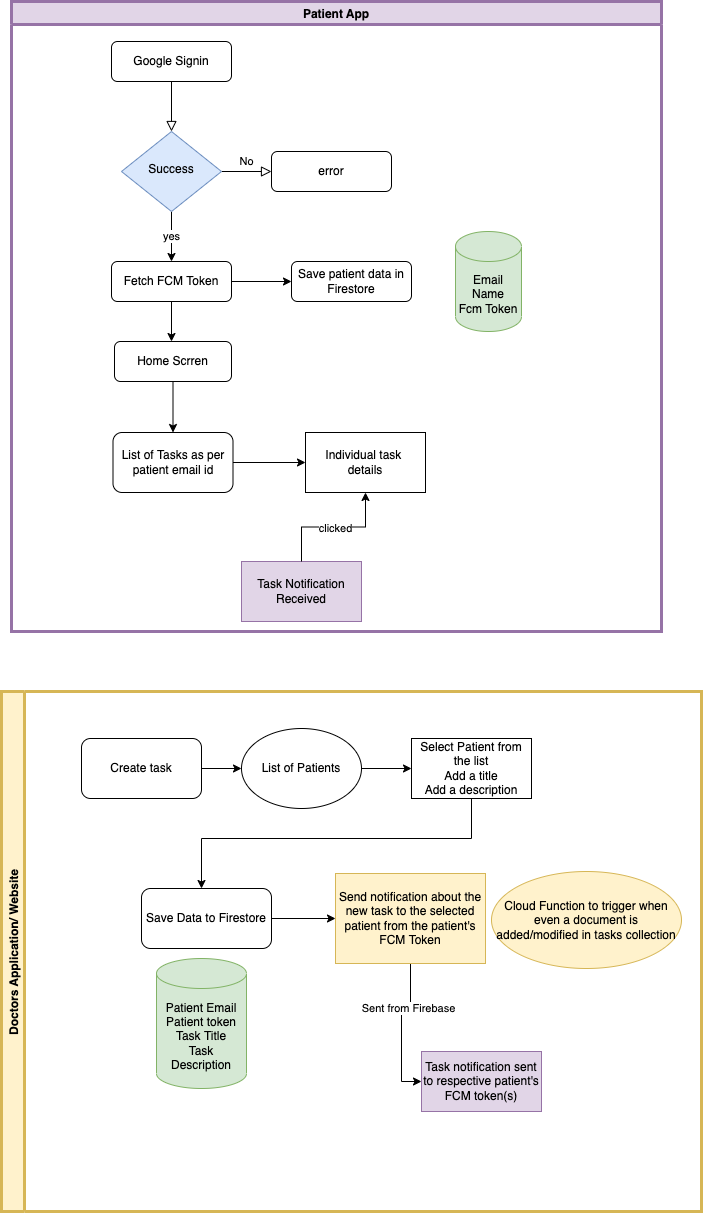

The diagram above was exported from draw.io. Its source (the exported page's mxGraphModel, read from the mxfile embedded in the PNG):
<mxGraphModel dx="2168" dy="2098" grid="1" gridSize="10" guides="1" tooltips="1" connect="1" arrows="1" fold="1" page="1" pageScale="1" pageWidth="827" pageHeight="1169" math="0" shadow="0">
  <root>
    <mxCell id="WIyWlLk6GJQsqaUBKTNV-0" />
    <mxCell id="WIyWlLk6GJQsqaUBKTNV-1" parent="WIyWlLk6GJQsqaUBKTNV-0" />
    <mxCell id="WIyWlLk6GJQsqaUBKTNV-2" value="" style="rounded=0;html=1;jettySize=auto;orthogonalLoop=1;fontSize=11;endArrow=block;endFill=0;endSize=8;strokeWidth=1;shadow=0;labelBackgroundColor=none;edgeStyle=orthogonalEdgeStyle;" parent="WIyWlLk6GJQsqaUBKTNV-1" source="WIyWlLk6GJQsqaUBKTNV-3" target="WIyWlLk6GJQsqaUBKTNV-6" edge="1">
      <mxGeometry relative="1" as="geometry" />
    </mxCell>
    <mxCell id="WIyWlLk6GJQsqaUBKTNV-3" value="Google Signin" style="rounded=1;whiteSpace=wrap;html=1;fontSize=12;glass=0;strokeWidth=1;shadow=0;" parent="WIyWlLk6GJQsqaUBKTNV-1" vertex="1">
      <mxGeometry x="160" y="80" width="120" height="40" as="geometry" />
    </mxCell>
    <mxCell id="WIyWlLk6GJQsqaUBKTNV-5" value="No" style="edgeStyle=orthogonalEdgeStyle;rounded=0;html=1;jettySize=auto;orthogonalLoop=1;fontSize=11;endArrow=block;endFill=0;endSize=8;strokeWidth=1;shadow=0;labelBackgroundColor=none;" parent="WIyWlLk6GJQsqaUBKTNV-1" source="WIyWlLk6GJQsqaUBKTNV-6" target="WIyWlLk6GJQsqaUBKTNV-7" edge="1">
      <mxGeometry y="10" relative="1" as="geometry">
        <mxPoint as="offset" />
      </mxGeometry>
    </mxCell>
    <mxCell id="gnNzmwNUUxd0OKUvpG-x-0" value="yes" style="edgeStyle=orthogonalEdgeStyle;rounded=0;orthogonalLoop=1;jettySize=auto;html=1;exitX=0.5;exitY=1;exitDx=0;exitDy=0;" edge="1" parent="WIyWlLk6GJQsqaUBKTNV-1" source="WIyWlLk6GJQsqaUBKTNV-6" target="WIyWlLk6GJQsqaUBKTNV-12">
      <mxGeometry relative="1" as="geometry" />
    </mxCell>
    <mxCell id="WIyWlLk6GJQsqaUBKTNV-6" value="Success" style="rhombus;whiteSpace=wrap;html=1;shadow=0;fontFamily=Helvetica;fontSize=12;align=center;strokeWidth=1;spacing=6;spacingTop=-4;fillColor=#dae8fc;strokeColor=#6c8ebf;" parent="WIyWlLk6GJQsqaUBKTNV-1" vertex="1">
      <mxGeometry x="170" y="170" width="100" height="80" as="geometry" />
    </mxCell>
    <mxCell id="WIyWlLk6GJQsqaUBKTNV-7" value="error" style="rounded=1;whiteSpace=wrap;html=1;fontSize=12;glass=0;strokeWidth=1;shadow=0;" parent="WIyWlLk6GJQsqaUBKTNV-1" vertex="1">
      <mxGeometry x="320" y="190" width="120" height="40" as="geometry" />
    </mxCell>
    <mxCell id="WIyWlLk6GJQsqaUBKTNV-11" value="Save patient data in Firestore" style="rounded=1;whiteSpace=wrap;html=1;fontSize=12;glass=0;strokeWidth=1;shadow=0;" parent="WIyWlLk6GJQsqaUBKTNV-1" vertex="1">
      <mxGeometry x="340" y="300" width="120" height="40" as="geometry" />
    </mxCell>
    <mxCell id="gnNzmwNUUxd0OKUvpG-x-17" style="edgeStyle=orthogonalEdgeStyle;rounded=0;orthogonalLoop=1;jettySize=auto;html=1;exitX=1;exitY=0.5;exitDx=0;exitDy=0;entryX=0;entryY=0.5;entryDx=0;entryDy=0;" edge="1" parent="WIyWlLk6GJQsqaUBKTNV-1" source="WIyWlLk6GJQsqaUBKTNV-12" target="WIyWlLk6GJQsqaUBKTNV-11">
      <mxGeometry relative="1" as="geometry" />
    </mxCell>
    <mxCell id="gnNzmwNUUxd0OKUvpG-x-18" style="edgeStyle=orthogonalEdgeStyle;rounded=0;orthogonalLoop=1;jettySize=auto;html=1;exitX=0.5;exitY=1;exitDx=0;exitDy=0;" edge="1" parent="WIyWlLk6GJQsqaUBKTNV-1" source="WIyWlLk6GJQsqaUBKTNV-12">
      <mxGeometry relative="1" as="geometry">
        <mxPoint x="220" y="380" as="targetPoint" />
      </mxGeometry>
    </mxCell>
    <mxCell id="WIyWlLk6GJQsqaUBKTNV-12" value="Fetch FCM Token" style="rounded=1;whiteSpace=wrap;html=1;fontSize=12;glass=0;strokeWidth=1;shadow=0;" parent="WIyWlLk6GJQsqaUBKTNV-1" vertex="1">
      <mxGeometry x="160" y="300" width="120" height="40" as="geometry" />
    </mxCell>
    <mxCell id="gnNzmwNUUxd0OKUvpG-x-2" value="Email&lt;br&gt;Name&lt;br&gt;Fcm Token" style="shape=cylinder3;whiteSpace=wrap;html=1;boundedLbl=1;backgroundOutline=1;size=15;fillColor=#d5e8d4;strokeColor=#82b366;" vertex="1" parent="WIyWlLk6GJQsqaUBKTNV-1">
      <mxGeometry x="504" y="270" width="66" height="100" as="geometry" />
    </mxCell>
    <mxCell id="gnNzmwNUUxd0OKUvpG-x-7" style="edgeStyle=orthogonalEdgeStyle;rounded=0;orthogonalLoop=1;jettySize=auto;html=1;" edge="1" parent="WIyWlLk6GJQsqaUBKTNV-1" source="gnNzmwNUUxd0OKUvpG-x-4" target="gnNzmwNUUxd0OKUvpG-x-6">
      <mxGeometry relative="1" as="geometry" />
    </mxCell>
    <mxCell id="gnNzmwNUUxd0OKUvpG-x-4" value="Create task" style="rounded=1;whiteSpace=wrap;html=1;" vertex="1" parent="WIyWlLk6GJQsqaUBKTNV-1">
      <mxGeometry x="130" y="777" width="120" height="60" as="geometry" />
    </mxCell>
    <mxCell id="gnNzmwNUUxd0OKUvpG-x-9" style="edgeStyle=orthogonalEdgeStyle;rounded=0;orthogonalLoop=1;jettySize=auto;html=1;exitX=1;exitY=0.5;exitDx=0;exitDy=0;" edge="1" parent="WIyWlLk6GJQsqaUBKTNV-1" source="gnNzmwNUUxd0OKUvpG-x-6" target="gnNzmwNUUxd0OKUvpG-x-8">
      <mxGeometry relative="1" as="geometry" />
    </mxCell>
    <mxCell id="gnNzmwNUUxd0OKUvpG-x-6" value="List of Patients" style="ellipse;whiteSpace=wrap;html=1;" vertex="1" parent="WIyWlLk6GJQsqaUBKTNV-1">
      <mxGeometry x="290" y="767" width="120" height="80" as="geometry" />
    </mxCell>
    <mxCell id="gnNzmwNUUxd0OKUvpG-x-12" style="edgeStyle=orthogonalEdgeStyle;rounded=0;orthogonalLoop=1;jettySize=auto;html=1;" edge="1" parent="WIyWlLk6GJQsqaUBKTNV-1" source="gnNzmwNUUxd0OKUvpG-x-8" target="gnNzmwNUUxd0OKUvpG-x-11">
      <mxGeometry relative="1" as="geometry">
        <Array as="points">
          <mxPoint x="520" y="877" />
          <mxPoint x="250" y="877" />
        </Array>
      </mxGeometry>
    </mxCell>
    <mxCell id="gnNzmwNUUxd0OKUvpG-x-8" value="Select Patient from the list&lt;br&gt;Add a title&lt;br&gt;Add a description" style="rounded=0;whiteSpace=wrap;html=1;" vertex="1" parent="WIyWlLk6GJQsqaUBKTNV-1">
      <mxGeometry x="460" y="777" width="120" height="60" as="geometry" />
    </mxCell>
    <mxCell id="gnNzmwNUUxd0OKUvpG-x-15" style="edgeStyle=orthogonalEdgeStyle;rounded=0;orthogonalLoop=1;jettySize=auto;html=1;" edge="1" parent="WIyWlLk6GJQsqaUBKTNV-1" source="gnNzmwNUUxd0OKUvpG-x-11" target="gnNzmwNUUxd0OKUvpG-x-14">
      <mxGeometry relative="1" as="geometry" />
    </mxCell>
    <mxCell id="gnNzmwNUUxd0OKUvpG-x-11" value="Save Data to Firestore" style="rounded=1;whiteSpace=wrap;html=1;" vertex="1" parent="WIyWlLk6GJQsqaUBKTNV-1">
      <mxGeometry x="190" y="927" width="130" height="60" as="geometry" />
    </mxCell>
    <mxCell id="gnNzmwNUUxd0OKUvpG-x-13" value="Patient Email&lt;br&gt;Patient token&lt;br&gt;Task Title&lt;br&gt;Task Description" style="shape=cylinder3;whiteSpace=wrap;html=1;boundedLbl=1;backgroundOutline=1;size=15;fillColor=#d5e8d4;strokeColor=#82b366;" vertex="1" parent="WIyWlLk6GJQsqaUBKTNV-1">
      <mxGeometry x="205" y="997" width="90" height="130" as="geometry" />
    </mxCell>
    <mxCell id="gnNzmwNUUxd0OKUvpG-x-38" style="edgeStyle=orthogonalEdgeStyle;rounded=0;orthogonalLoop=1;jettySize=auto;html=1;entryX=0;entryY=0.5;entryDx=0;entryDy=0;" edge="1" parent="WIyWlLk6GJQsqaUBKTNV-1" source="gnNzmwNUUxd0OKUvpG-x-14" target="gnNzmwNUUxd0OKUvpG-x-37">
      <mxGeometry relative="1" as="geometry" />
    </mxCell>
    <mxCell id="gnNzmwNUUxd0OKUvpG-x-39" value="Sent from Firebase" style="edgeLabel;html=1;align=center;verticalAlign=middle;resizable=0;points=[];" vertex="1" connectable="0" parent="gnNzmwNUUxd0OKUvpG-x-38">
      <mxGeometry x="-0.3491" relative="1" as="geometry">
        <mxPoint as="offset" />
      </mxGeometry>
    </mxCell>
    <mxCell id="gnNzmwNUUxd0OKUvpG-x-14" value="Send notification about the new task to the selected patient from the patient's FCM Token" style="rounded=0;whiteSpace=wrap;html=1;fillColor=#fff2cc;strokeColor=#d6b656;" vertex="1" parent="WIyWlLk6GJQsqaUBKTNV-1">
      <mxGeometry x="384" y="912" width="150" height="90" as="geometry" />
    </mxCell>
    <mxCell id="gnNzmwNUUxd0OKUvpG-x-21" value="" style="edgeStyle=orthogonalEdgeStyle;rounded=0;orthogonalLoop=1;jettySize=auto;html=1;" edge="1" parent="WIyWlLk6GJQsqaUBKTNV-1" source="gnNzmwNUUxd0OKUvpG-x-19" target="gnNzmwNUUxd0OKUvpG-x-20">
      <mxGeometry relative="1" as="geometry" />
    </mxCell>
    <mxCell id="gnNzmwNUUxd0OKUvpG-x-19" value="Home Scrren" style="rounded=1;whiteSpace=wrap;html=1;" vertex="1" parent="WIyWlLk6GJQsqaUBKTNV-1">
      <mxGeometry x="163" y="380" width="117" height="40" as="geometry" />
    </mxCell>
    <mxCell id="gnNzmwNUUxd0OKUvpG-x-24" style="edgeStyle=orthogonalEdgeStyle;rounded=0;orthogonalLoop=1;jettySize=auto;html=1;entryX=0;entryY=0.5;entryDx=0;entryDy=0;" edge="1" parent="WIyWlLk6GJQsqaUBKTNV-1" source="gnNzmwNUUxd0OKUvpG-x-20" target="gnNzmwNUUxd0OKUvpG-x-23">
      <mxGeometry relative="1" as="geometry" />
    </mxCell>
    <mxCell id="gnNzmwNUUxd0OKUvpG-x-20" value="List of Tasks as per patient email id" style="whiteSpace=wrap;html=1;rounded=1;" vertex="1" parent="WIyWlLk6GJQsqaUBKTNV-1">
      <mxGeometry x="161.5" y="471" width="120" height="60" as="geometry" />
    </mxCell>
    <mxCell id="gnNzmwNUUxd0OKUvpG-x-23" value="Individual task &lt;br&gt;details" style="whiteSpace=wrap;html=1;" vertex="1" parent="WIyWlLk6GJQsqaUBKTNV-1">
      <mxGeometry x="354" y="471" width="120" height="60" as="geometry" />
    </mxCell>
    <mxCell id="gnNzmwNUUxd0OKUvpG-x-33" value="Doctors Application/ Website" style="swimlane;horizontal=0;startSize=23;fillColor=#fff2cc;strokeColor=#d6b656;gradientColor=none;glass=0;fillStyle=auto;strokeWidth=3;" vertex="1" parent="WIyWlLk6GJQsqaUBKTNV-1">
      <mxGeometry x="50" y="730" width="700" height="520" as="geometry" />
    </mxCell>
    <mxCell id="gnNzmwNUUxd0OKUvpG-x-37" value="Task notification sent to respective patient's FCM token(s)" style="whiteSpace=wrap;html=1;glass=0;fillStyle=auto;strokeWidth=1;fillColor=#e1d5e7;strokeColor=#9673a6;" vertex="1" parent="gnNzmwNUUxd0OKUvpG-x-33">
      <mxGeometry x="420" y="360" width="120" height="60" as="geometry" />
    </mxCell>
    <mxCell id="gnNzmwNUUxd0OKUvpG-x-40" value="Cloud Function to trigger when even a document is added/modified in tasks collection" style="ellipse;whiteSpace=wrap;html=1;rounded=0;fillColor=#fff2cc;strokeColor=#d6b656;" vertex="1" parent="gnNzmwNUUxd0OKUvpG-x-33">
      <mxGeometry x="490" y="180" width="190" height="97" as="geometry" />
    </mxCell>
    <mxCell id="gnNzmwNUUxd0OKUvpG-x-42" style="edgeStyle=orthogonalEdgeStyle;rounded=0;orthogonalLoop=1;jettySize=auto;html=1;exitX=0.5;exitY=1;exitDx=0;exitDy=0;" edge="1" parent="gnNzmwNUUxd0OKUvpG-x-33" source="gnNzmwNUUxd0OKUvpG-x-40" target="gnNzmwNUUxd0OKUvpG-x-40">
      <mxGeometry relative="1" as="geometry" />
    </mxCell>
    <mxCell id="gnNzmwNUUxd0OKUvpG-x-34" value="Patient App" style="swimlane;glass=0;fillStyle=auto;fillColor=#e1d5e7;strokeColor=#9673a6;strokeWidth=3;" vertex="1" parent="WIyWlLk6GJQsqaUBKTNV-1">
      <mxGeometry x="60" y="40" width="650" height="630" as="geometry" />
    </mxCell>
    <mxCell id="gnNzmwNUUxd0OKUvpG-x-27" value="Task Notification Received" style="whiteSpace=wrap;html=1;fillColor=#e1d5e7;strokeColor=#9673a6;" vertex="1" parent="gnNzmwNUUxd0OKUvpG-x-34">
      <mxGeometry x="230" y="560" width="120" height="60" as="geometry" />
    </mxCell>
    <mxCell id="gnNzmwNUUxd0OKUvpG-x-35" style="edgeStyle=orthogonalEdgeStyle;rounded=0;orthogonalLoop=1;jettySize=auto;html=1;" edge="1" parent="WIyWlLk6GJQsqaUBKTNV-1" source="gnNzmwNUUxd0OKUvpG-x-27" target="gnNzmwNUUxd0OKUvpG-x-23">
      <mxGeometry relative="1" as="geometry" />
    </mxCell>
    <mxCell id="gnNzmwNUUxd0OKUvpG-x-36" value="clicked" style="edgeLabel;html=1;align=center;verticalAlign=middle;resizable=0;points=[];" vertex="1" connectable="0" parent="gnNzmwNUUxd0OKUvpG-x-35">
      <mxGeometry x="-0.0005" relative="1" as="geometry">
        <mxPoint as="offset" />
      </mxGeometry>
    </mxCell>
  </root>
</mxGraphModel>